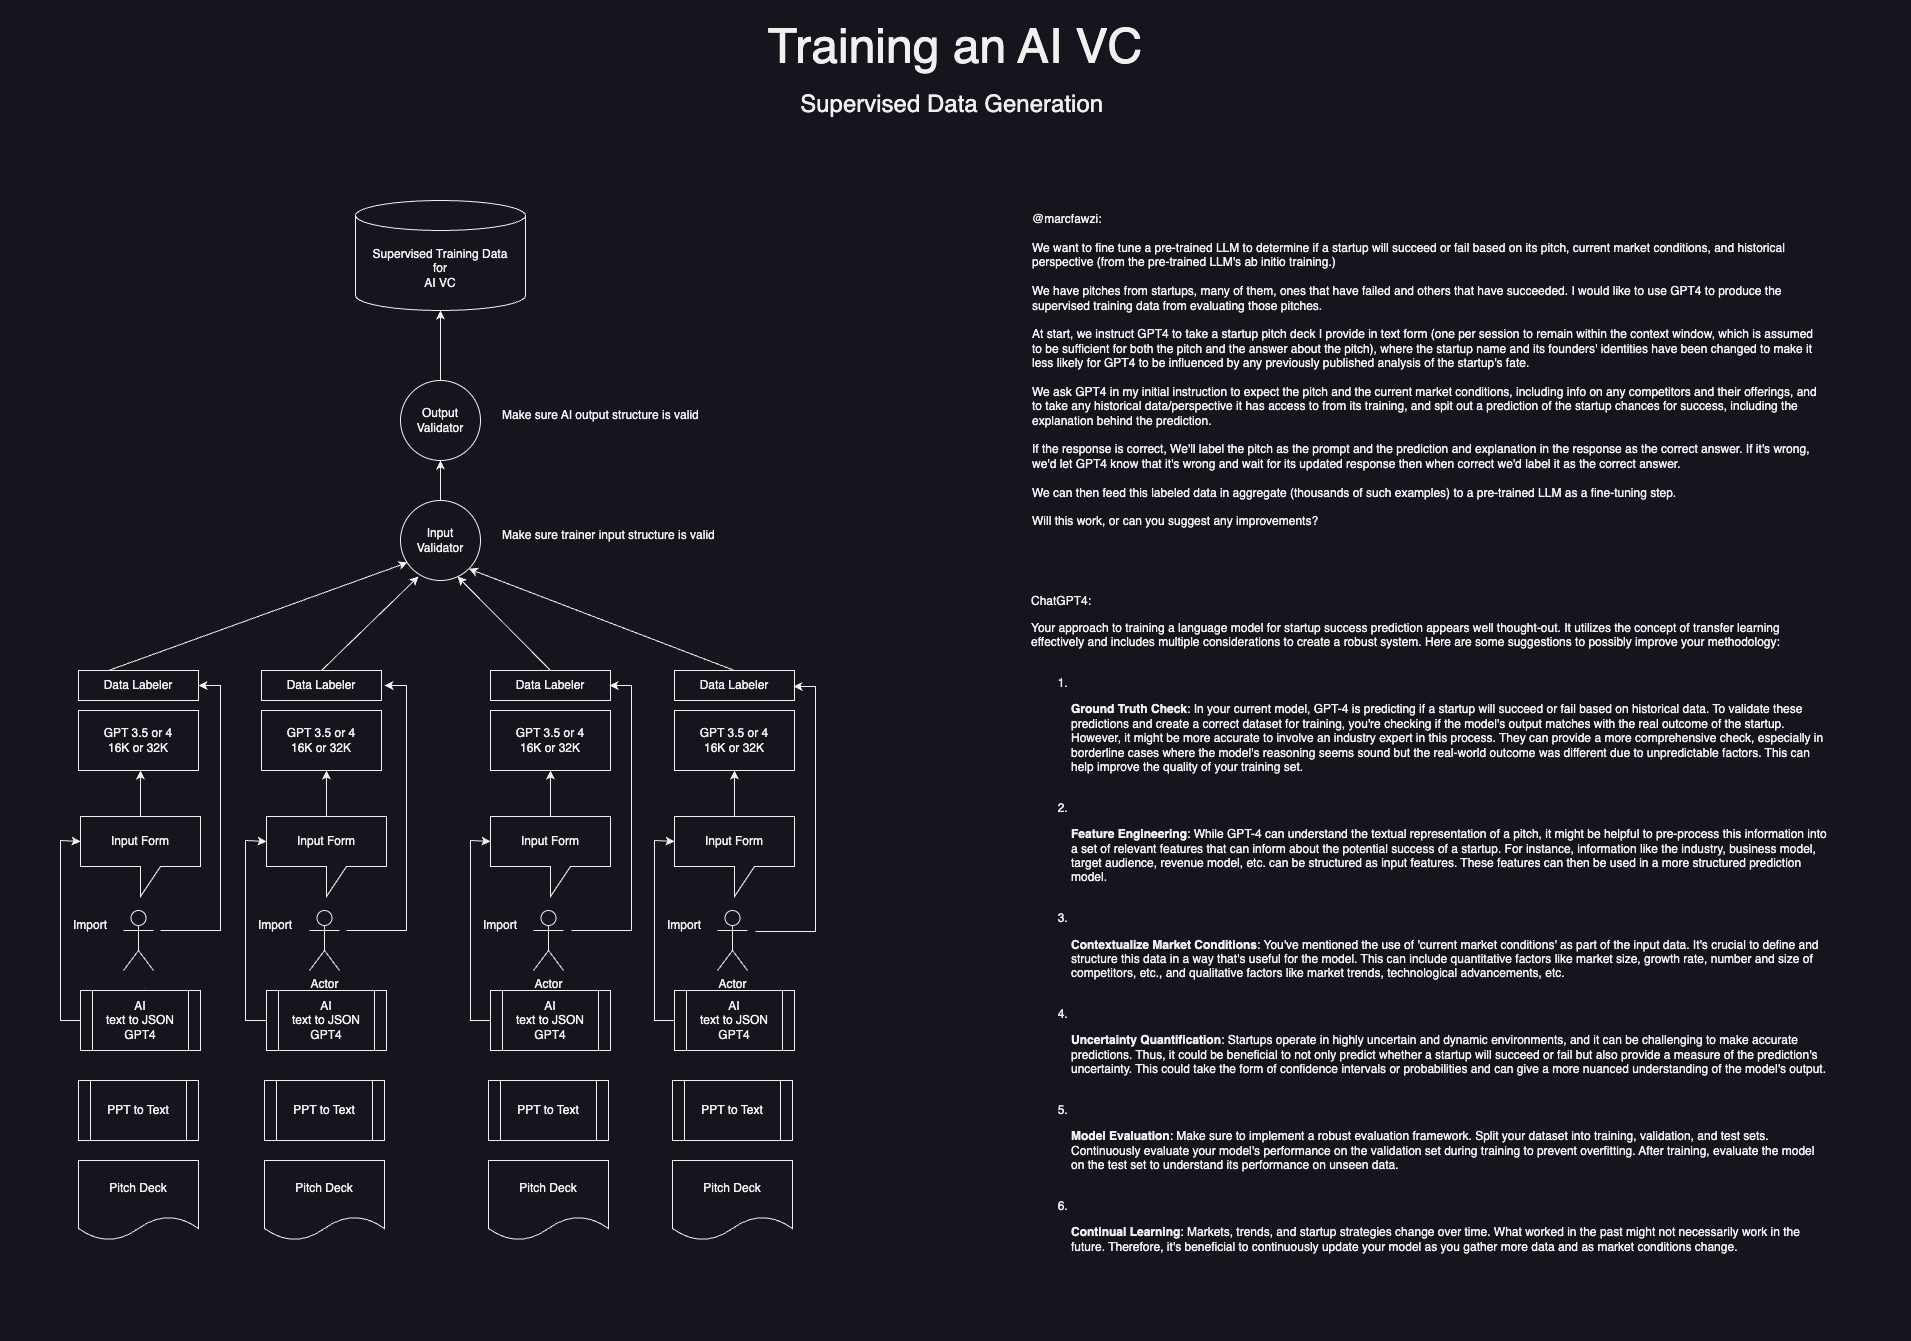

The diagram above was exported from draw.io. Its source (the exported page's mxGraphModel, read from the mxfile embedded in the PNG):
<mxGraphModel dx="1908" dy="2415" grid="1" gridSize="10" guides="1" tooltips="1" connect="1" arrows="1" fold="1" page="1" pageScale="1" pageWidth="827" pageHeight="1169" math="0" shadow="0">
  <root>
    <mxCell id="0" />
    <mxCell id="1" parent="0" />
    <mxCell id="2" value="" style="rounded=0;whiteSpace=wrap;html=1;strokeColor=none;" vertex="1" parent="1">
      <mxGeometry y="-170" width="1910" height="1340" as="geometry" />
    </mxCell>
    <mxCell id="3" value="Output&lt;br&gt;Validator" style="ellipse;whiteSpace=wrap;html=1;aspect=fixed;" vertex="1" parent="1">
      <mxGeometry x="400" y="210" width="80" height="80" as="geometry" />
    </mxCell>
    <mxCell id="4" value="GPT 3.5 or 4&lt;br&gt;16K or 32K" style="rounded=0;whiteSpace=wrap;html=1;" vertex="1" parent="1">
      <mxGeometry x="78" y="540" width="120" height="60" as="geometry" />
    </mxCell>
    <mxCell id="5" value="GPT 3.5 or 4&lt;br&gt;16K or 32K" style="rounded=0;whiteSpace=wrap;html=1;" vertex="1" parent="1">
      <mxGeometry x="261" y="540" width="120" height="60" as="geometry" />
    </mxCell>
    <mxCell id="6" value="GPT 3.5 or 4&lt;br&gt;16K or 32K" style="rounded=0;whiteSpace=wrap;html=1;" vertex="1" parent="1">
      <mxGeometry x="490" y="540" width="120" height="60" as="geometry" />
    </mxCell>
    <mxCell id="7" value="GPT 3.5 or 4&lt;br&gt;16K or 32K" style="rounded=0;whiteSpace=wrap;html=1;" vertex="1" parent="1">
      <mxGeometry x="674" y="540" width="120" height="60" as="geometry" />
    </mxCell>
    <mxCell id="8" value="Data Labeler" style="rounded=0;whiteSpace=wrap;html=1;" vertex="1" parent="1">
      <mxGeometry x="78" y="500" width="120" height="30" as="geometry" />
    </mxCell>
    <mxCell id="9" value="Data Labeler" style="rounded=0;whiteSpace=wrap;html=1;" vertex="1" parent="1">
      <mxGeometry x="261" y="500" width="120" height="30" as="geometry" />
    </mxCell>
    <mxCell id="10" value="Data Labeler" style="rounded=0;whiteSpace=wrap;html=1;" vertex="1" parent="1">
      <mxGeometry x="490" y="500" width="120" height="30" as="geometry" />
    </mxCell>
    <mxCell id="11" value="Data Labeler" style="rounded=0;whiteSpace=wrap;html=1;" vertex="1" parent="1">
      <mxGeometry x="674" y="500" width="120" height="30" as="geometry" />
    </mxCell>
    <mxCell id="12" value="Input &lt;br&gt;Validator" style="ellipse;whiteSpace=wrap;html=1;aspect=fixed;" vertex="1" parent="1">
      <mxGeometry x="400" y="330" width="80" height="80" as="geometry" />
    </mxCell>
    <mxCell id="13" value="" style="endArrow=classic;html=1;rounded=0;exitX=0.25;exitY=0;exitDx=0;exitDy=0;entryX=0.088;entryY=0.775;entryDx=0;entryDy=0;entryPerimeter=0;" edge="1" source="8" target="12" parent="1">
      <mxGeometry width="50" height="50" relative="1" as="geometry">
        <mxPoint x="390" y="440" as="sourcePoint" />
        <mxPoint x="440" y="390" as="targetPoint" />
      </mxGeometry>
    </mxCell>
    <mxCell id="14" value="" style="endArrow=classic;html=1;rounded=0;exitX=0.5;exitY=0;exitDx=0;exitDy=0;entryX=0.225;entryY=0.95;entryDx=0;entryDy=0;entryPerimeter=0;" edge="1" source="9" target="12" parent="1">
      <mxGeometry width="50" height="50" relative="1" as="geometry">
        <mxPoint x="118" y="510" as="sourcePoint" />
        <mxPoint x="396" y="408" as="targetPoint" />
      </mxGeometry>
    </mxCell>
    <mxCell id="15" value="" style="endArrow=classic;html=1;rounded=0;exitX=0.5;exitY=0;exitDx=0;exitDy=0;entryX=0.713;entryY=0.95;entryDx=0;entryDy=0;entryPerimeter=0;" edge="1" source="10" target="12" parent="1">
      <mxGeometry width="50" height="50" relative="1" as="geometry">
        <mxPoint x="300" y="510" as="sourcePoint" />
        <mxPoint x="450" y="410" as="targetPoint" />
      </mxGeometry>
    </mxCell>
    <mxCell id="16" value="" style="endArrow=classic;html=1;rounded=0;exitX=0.5;exitY=0;exitDx=0;exitDy=0;entryX=1;entryY=1;entryDx=0;entryDy=0;" edge="1" source="11" target="12" parent="1">
      <mxGeometry width="50" height="50" relative="1" as="geometry">
        <mxPoint x="450" y="510" as="sourcePoint" />
        <mxPoint x="424" y="420" as="targetPoint" />
      </mxGeometry>
    </mxCell>
    <mxCell id="17" value="Make sure trainer input structure is valid" style="text;html=1;strokeColor=none;fillColor=none;align=left;verticalAlign=middle;whiteSpace=wrap;rounded=0;" vertex="1" parent="1">
      <mxGeometry x="500" y="350" width="270" height="30" as="geometry" />
    </mxCell>
    <mxCell id="18" value="Make sure AI output structure is valid" style="text;html=1;strokeColor=none;fillColor=none;align=left;verticalAlign=middle;whiteSpace=wrap;rounded=0;" vertex="1" parent="1">
      <mxGeometry x="500" y="230" width="270" height="30" as="geometry" />
    </mxCell>
    <mxCell id="19" value="" style="endArrow=classic;html=1;rounded=0;entryX=0.5;entryY=1;entryDx=0;entryDy=0;" edge="1" source="12" target="3" parent="1">
      <mxGeometry width="50" height="50" relative="1" as="geometry">
        <mxPoint x="390" y="440" as="sourcePoint" />
        <mxPoint x="440" y="390" as="targetPoint" />
      </mxGeometry>
    </mxCell>
    <mxCell id="20" value="" style="endArrow=classic;html=1;rounded=0;exitX=0.5;exitY=0;exitDx=0;exitDy=0;" edge="1" source="3" parent="1">
      <mxGeometry width="50" height="50" relative="1" as="geometry">
        <mxPoint x="390" y="460" as="sourcePoint" />
        <mxPoint x="440" y="140" as="targetPoint" />
      </mxGeometry>
    </mxCell>
    <mxCell id="21" value="Supervised Training Data&lt;br&gt;for &lt;br&gt;AI VC" style="shape=cylinder3;whiteSpace=wrap;html=1;boundedLbl=1;backgroundOutline=1;size=15;" vertex="1" parent="1">
      <mxGeometry x="355" y="30" width="170" height="110" as="geometry" />
    </mxCell>
    <mxCell id="22" value="Actor" style="shape=umlActor;verticalLabelPosition=bottom;verticalAlign=top;html=1;outlineConnect=0;" vertex="1" parent="1">
      <mxGeometry x="123" y="740" width="30" height="60" as="geometry" />
    </mxCell>
    <mxCell id="23" value="" style="rounded=0;whiteSpace=wrap;html=1;strokeColor=none;" vertex="1" parent="1">
      <mxGeometry x="70" y="808" width="730" height="10" as="geometry" />
    </mxCell>
    <mxCell id="24" value="Pitch Deck" style="shape=document;whiteSpace=wrap;html=1;boundedLbl=1;" vertex="1" parent="1">
      <mxGeometry x="78" y="990" width="120" height="80" as="geometry" />
    </mxCell>
    <mxCell id="25" value="PPT to Text" style="shape=process;whiteSpace=wrap;html=1;backgroundOutline=1;" vertex="1" parent="1">
      <mxGeometry x="78" y="910" width="120" height="60" as="geometry" />
    </mxCell>
    <mxCell id="26" value="AI &lt;br&gt;text to JSON&lt;br&gt;GPT4" style="shape=process;whiteSpace=wrap;html=1;backgroundOutline=1;" vertex="1" parent="1">
      <mxGeometry x="80" y="820" width="120" height="60" as="geometry" />
    </mxCell>
    <mxCell id="27" value="Input Form" style="shape=callout;whiteSpace=wrap;html=1;perimeter=calloutPerimeter;" vertex="1" parent="1">
      <mxGeometry x="80" y="646" width="120" height="80" as="geometry" />
    </mxCell>
    <mxCell id="28" value="" style="endArrow=classic;html=1;rounded=0;exitX=0;exitY=0.5;exitDx=0;exitDy=0;entryX=0;entryY=0;entryDx=0;entryDy=25;entryPerimeter=0;" edge="1" source="26" target="27" parent="1">
      <mxGeometry width="50" height="50" relative="1" as="geometry">
        <mxPoint x="20" y="838" as="sourcePoint" />
        <mxPoint x="40" y="650" as="targetPoint" />
        <Array as="points">
          <mxPoint x="60" y="850" />
          <mxPoint x="60" y="670" />
        </Array>
      </mxGeometry>
    </mxCell>
    <mxCell id="29" value="Import" style="text;html=1;strokeColor=none;fillColor=none;align=center;verticalAlign=middle;whiteSpace=wrap;rounded=0;" vertex="1" parent="1">
      <mxGeometry x="60" y="740" width="60" height="30" as="geometry" />
    </mxCell>
    <mxCell id="30" value="" style="endArrow=classic;html=1;rounded=0;exitX=0.5;exitY=0;exitDx=0;exitDy=0;exitPerimeter=0;" edge="1" source="27" parent="1">
      <mxGeometry width="50" height="50" relative="1" as="geometry">
        <mxPoint x="410" y="770" as="sourcePoint" />
        <mxPoint x="140" y="600" as="targetPoint" />
      </mxGeometry>
    </mxCell>
    <mxCell id="31" value="Actor" style="shape=umlActor;verticalLabelPosition=bottom;verticalAlign=top;html=1;outlineConnect=0;" vertex="1" parent="1">
      <mxGeometry x="309" y="740" width="30" height="60" as="geometry" />
    </mxCell>
    <mxCell id="32" value="Pitch Deck" style="shape=document;whiteSpace=wrap;html=1;boundedLbl=1;" vertex="1" parent="1">
      <mxGeometry x="264" y="990" width="120" height="80" as="geometry" />
    </mxCell>
    <mxCell id="33" value="PPT to Text" style="shape=process;whiteSpace=wrap;html=1;backgroundOutline=1;" vertex="1" parent="1">
      <mxGeometry x="264" y="910" width="120" height="60" as="geometry" />
    </mxCell>
    <mxCell id="34" value="AI &lt;br&gt;text to JSON&lt;br&gt;GPT4" style="shape=process;whiteSpace=wrap;html=1;backgroundOutline=1;" vertex="1" parent="1">
      <mxGeometry x="266" y="820" width="120" height="60" as="geometry" />
    </mxCell>
    <mxCell id="35" value="Input Form" style="shape=callout;whiteSpace=wrap;html=1;perimeter=calloutPerimeter;" vertex="1" parent="1">
      <mxGeometry x="266" y="646" width="120" height="80" as="geometry" />
    </mxCell>
    <mxCell id="36" value="" style="endArrow=classic;html=1;rounded=0;exitX=0;exitY=0.5;exitDx=0;exitDy=0;entryX=0;entryY=0;entryDx=0;entryDy=25;entryPerimeter=0;" edge="1" source="34" target="35" parent="1">
      <mxGeometry width="50" height="50" relative="1" as="geometry">
        <mxPoint x="205" y="838" as="sourcePoint" />
        <mxPoint x="225" y="650" as="targetPoint" />
        <Array as="points">
          <mxPoint x="245" y="850" />
          <mxPoint x="245" y="670" />
        </Array>
      </mxGeometry>
    </mxCell>
    <mxCell id="37" value="Import" style="text;html=1;strokeColor=none;fillColor=none;align=center;verticalAlign=middle;whiteSpace=wrap;rounded=0;" vertex="1" parent="1">
      <mxGeometry x="245" y="740" width="60" height="30" as="geometry" />
    </mxCell>
    <mxCell id="38" value="" style="endArrow=classic;html=1;rounded=0;exitX=0.5;exitY=0;exitDx=0;exitDy=0;exitPerimeter=0;" edge="1" source="35" parent="1">
      <mxGeometry width="50" height="50" relative="1" as="geometry">
        <mxPoint x="596" y="770" as="sourcePoint" />
        <mxPoint x="326" y="600" as="targetPoint" />
      </mxGeometry>
    </mxCell>
    <mxCell id="39" value="Actor" style="shape=umlActor;verticalLabelPosition=bottom;verticalAlign=top;html=1;outlineConnect=0;" vertex="1" parent="1">
      <mxGeometry x="533" y="740" width="30" height="60" as="geometry" />
    </mxCell>
    <mxCell id="40" value="Pitch Deck" style="shape=document;whiteSpace=wrap;html=1;boundedLbl=1;" vertex="1" parent="1">
      <mxGeometry x="488" y="990" width="120" height="80" as="geometry" />
    </mxCell>
    <mxCell id="41" value="PPT to Text" style="shape=process;whiteSpace=wrap;html=1;backgroundOutline=1;" vertex="1" parent="1">
      <mxGeometry x="488" y="910" width="120" height="60" as="geometry" />
    </mxCell>
    <mxCell id="42" value="AI &lt;br&gt;text to JSON&lt;br&gt;GPT4" style="shape=process;whiteSpace=wrap;html=1;backgroundOutline=1;" vertex="1" parent="1">
      <mxGeometry x="490" y="820" width="120" height="60" as="geometry" />
    </mxCell>
    <mxCell id="43" value="Input Form" style="shape=callout;whiteSpace=wrap;html=1;perimeter=calloutPerimeter;" vertex="1" parent="1">
      <mxGeometry x="490" y="646" width="120" height="80" as="geometry" />
    </mxCell>
    <mxCell id="44" value="" style="endArrow=classic;html=1;rounded=0;exitX=0;exitY=0.5;exitDx=0;exitDy=0;entryX=0;entryY=0;entryDx=0;entryDy=25;entryPerimeter=0;" edge="1" source="42" target="43" parent="1">
      <mxGeometry width="50" height="50" relative="1" as="geometry">
        <mxPoint x="430" y="838" as="sourcePoint" />
        <mxPoint x="450" y="650" as="targetPoint" />
        <Array as="points">
          <mxPoint x="470" y="850" />
          <mxPoint x="470" y="670" />
        </Array>
      </mxGeometry>
    </mxCell>
    <mxCell id="45" value="Import" style="text;html=1;strokeColor=none;fillColor=none;align=center;verticalAlign=middle;whiteSpace=wrap;rounded=0;" vertex="1" parent="1">
      <mxGeometry x="470" y="740" width="60" height="30" as="geometry" />
    </mxCell>
    <mxCell id="46" value="" style="endArrow=classic;html=1;rounded=0;exitX=0.5;exitY=0;exitDx=0;exitDy=0;exitPerimeter=0;" edge="1" source="43" parent="1">
      <mxGeometry width="50" height="50" relative="1" as="geometry">
        <mxPoint x="820" y="770" as="sourcePoint" />
        <mxPoint x="550" y="600" as="targetPoint" />
      </mxGeometry>
    </mxCell>
    <mxCell id="47" value="Actor" style="shape=umlActor;verticalLabelPosition=bottom;verticalAlign=top;html=1;outlineConnect=0;" vertex="1" parent="1">
      <mxGeometry x="717" y="740" width="30" height="60" as="geometry" />
    </mxCell>
    <mxCell id="48" value="Pitch Deck" style="shape=document;whiteSpace=wrap;html=1;boundedLbl=1;" vertex="1" parent="1">
      <mxGeometry x="672" y="990" width="120" height="80" as="geometry" />
    </mxCell>
    <mxCell id="49" value="PPT to Text" style="shape=process;whiteSpace=wrap;html=1;backgroundOutline=1;" vertex="1" parent="1">
      <mxGeometry x="672" y="910" width="120" height="60" as="geometry" />
    </mxCell>
    <mxCell id="50" value="AI &lt;br&gt;text to JSON&lt;br&gt;GPT4" style="shape=process;whiteSpace=wrap;html=1;backgroundOutline=1;" vertex="1" parent="1">
      <mxGeometry x="674" y="820" width="120" height="60" as="geometry" />
    </mxCell>
    <mxCell id="51" value="Input Form" style="shape=callout;whiteSpace=wrap;html=1;perimeter=calloutPerimeter;" vertex="1" parent="1">
      <mxGeometry x="674" y="646" width="120" height="80" as="geometry" />
    </mxCell>
    <mxCell id="52" value="" style="endArrow=classic;html=1;rounded=0;exitX=0;exitY=0.5;exitDx=0;exitDy=0;entryX=0;entryY=0;entryDx=0;entryDy=25;entryPerimeter=0;" edge="1" source="50" target="51" parent="1">
      <mxGeometry width="50" height="50" relative="1" as="geometry">
        <mxPoint x="614" y="838" as="sourcePoint" />
        <mxPoint x="634" y="650" as="targetPoint" />
        <Array as="points">
          <mxPoint x="654" y="850" />
          <mxPoint x="654" y="670" />
        </Array>
      </mxGeometry>
    </mxCell>
    <mxCell id="53" value="Import" style="text;html=1;strokeColor=none;fillColor=none;align=center;verticalAlign=middle;whiteSpace=wrap;rounded=0;" vertex="1" parent="1">
      <mxGeometry x="654" y="740" width="60" height="30" as="geometry" />
    </mxCell>
    <mxCell id="54" value="" style="endArrow=classic;html=1;rounded=0;exitX=0.5;exitY=0;exitDx=0;exitDy=0;exitPerimeter=0;" edge="1" source="51" parent="1">
      <mxGeometry width="50" height="50" relative="1" as="geometry">
        <mxPoint x="1004" y="770" as="sourcePoint" />
        <mxPoint x="734" y="600" as="targetPoint" />
      </mxGeometry>
    </mxCell>
    <mxCell id="55" value="&lt;font style=&quot;&quot;&gt;&lt;font style=&quot;font-size: 48px;&quot;&gt;Training an AI VC&lt;br&gt;&lt;/font&gt;&lt;br&gt;&lt;span style=&quot;font-size: 24px;&quot;&gt;Supervised Data Generation&amp;nbsp;&lt;br&gt;&lt;/span&gt;&lt;br&gt;&lt;/font&gt;" style="text;html=1;strokeColor=none;fillColor=none;align=center;verticalAlign=middle;whiteSpace=wrap;rounded=0;" vertex="1" parent="1">
      <mxGeometry x="695" y="-110" width="520" height="30" as="geometry" />
    </mxCell>
    <mxCell id="56" value="" style="endArrow=none;html=1;rounded=0;exitX=1;exitY=0.5;exitDx=0;exitDy=0;startArrow=classic;startFill=1;endFill=0;" edge="1" source="8" parent="1">
      <mxGeometry width="50" height="50" relative="1" as="geometry">
        <mxPoint x="490" y="750" as="sourcePoint" />
        <mxPoint x="160" y="760" as="targetPoint" />
        <Array as="points">
          <mxPoint x="220" y="515" />
          <mxPoint x="220" y="760" />
        </Array>
      </mxGeometry>
    </mxCell>
    <mxCell id="57" value="" style="endArrow=none;html=1;rounded=0;exitX=1;exitY=0.5;exitDx=0;exitDy=0;startArrow=classic;startFill=1;endFill=0;" edge="1" parent="1">
      <mxGeometry width="50" height="50" relative="1" as="geometry">
        <mxPoint x="384" y="515" as="sourcePoint" />
        <mxPoint x="346" y="760" as="targetPoint" />
        <Array as="points">
          <mxPoint x="406" y="515" />
          <mxPoint x="406" y="760" />
        </Array>
      </mxGeometry>
    </mxCell>
    <mxCell id="58" value="" style="endArrow=none;html=1;rounded=0;exitX=1;exitY=0.5;exitDx=0;exitDy=0;startArrow=classic;startFill=1;endFill=0;" edge="1" parent="1">
      <mxGeometry width="50" height="50" relative="1" as="geometry">
        <mxPoint x="609" y="515" as="sourcePoint" />
        <mxPoint x="571" y="760" as="targetPoint" />
        <Array as="points">
          <mxPoint x="631" y="515" />
          <mxPoint x="631" y="760" />
        </Array>
      </mxGeometry>
    </mxCell>
    <mxCell id="59" value="" style="endArrow=none;html=1;rounded=0;exitX=1;exitY=0.5;exitDx=0;exitDy=0;startArrow=classic;startFill=1;endFill=0;" edge="1" parent="1">
      <mxGeometry width="50" height="50" relative="1" as="geometry">
        <mxPoint x="793" y="516" as="sourcePoint" />
        <mxPoint x="755" y="761" as="targetPoint" />
        <Array as="points">
          <mxPoint x="815" y="516" />
          <mxPoint x="815" y="761" />
        </Array>
      </mxGeometry>
    </mxCell>
    <mxCell id="60" value="&lt;div style=&quot;&quot;&gt;@marcfawzi:&lt;/div&gt;&lt;div style=&quot;&quot;&gt;&lt;br&gt;&lt;/div&gt;&lt;div style=&quot;&quot;&gt;We want to fine tune a pre-trained LLM  to determine if a startup will succeed or fail based on its pitch, current market conditions, and historical perspective (from the pre-trained LLM's ab initio training.)&lt;br&gt;&lt;br&gt;We have pitches from startups, many of them, ones that have failed and others that have succeeded. I would like to use GPT4 to produce the supervised training data from evaluating those pitches.&lt;br&gt;&lt;br&gt;At start, we instruct GPT4 to take a startup pitch deck I provide in text form (one per session to remain within the context window, which is assumed to be sufficient for both the pitch and the answer about the pitch), where the startup name and its founders' identities have been changed to make it less likely for GPT4 to be influenced by any previously published analysis of the startup's fate. &lt;br&gt;&lt;br&gt;We ask GPT4 in my initial instruction to expect the pitch and the current market conditions, including info on any competitors and their offerings, and to take any historical data/perspective it has access to from its training, and spit out a prediction of the startup chances for success, including the explanation behind the prediction.&lt;br&gt;&lt;br&gt;If the response is correct, We'll label the pitch as the prompt and the prediction and explanation in the response as the correct answer. If it's wrong, we'd let GPT4 know that it's wrong and wait for its updated response then when correct we'd label it as the correct answer.   &lt;br&gt;&lt;br&gt;We can then feed this labeled data in aggregate (thousands of such examples) to a pre-trained LLM as a fine-tuning step. &lt;br&gt;&lt;br&gt;Will this work, or can you suggest any improvements?&lt;br&gt;&lt;/div&gt;" style="text;html=1;strokeColor=none;fillColor=none;align=left;verticalAlign=middle;whiteSpace=wrap;rounded=0;" vertex="1" parent="1">
      <mxGeometry x="1030" y="130" width="790" height="140" as="geometry" />
    </mxCell>
    <mxCell id="61" value="&lt;div style=&quot;&quot;&gt;&lt;p&gt;ChatGPT4:&lt;/p&gt;&lt;p&gt;Your approach to training a language model for startup success prediction appears well thought-out. It utilizes the concept of transfer learning effectively and includes multiple considerations to create a robust system. Here are some suggestions to possibly improve your methodology:&lt;/p&gt;&lt;ol&gt;&lt;br&gt;&lt;li&gt;&lt;br&gt;&lt;p&gt;&lt;strong&gt;Ground Truth Check&lt;/strong&gt;: In your current model, GPT-4 is predicting if a startup will succeed or fail based on historical data. To validate these predictions and create a correct dataset for training, you're checking if the model's output matches with the real outcome of the startup. However, it might be more accurate to involve an industry expert in this process. They can provide a more comprehensive check, especially in borderline cases where the model's reasoning seems sound but the real-world outcome was different due to unpredictable factors. This can help improve the quality of your training set.&lt;/p&gt;&lt;/li&gt;&lt;br&gt;&lt;li&gt;&lt;br&gt;&lt;p&gt;&lt;strong&gt;Feature Engineering&lt;/strong&gt;: While GPT-4 can understand the textual representation of a pitch, it might be helpful to pre-process this information into a set of relevant features that can inform about the potential success of a startup. For instance, information like the industry, business model, target audience, revenue model, etc. can be structured as input features. These features can then be used in a more structured prediction model.&lt;/p&gt;&lt;/li&gt;&lt;br&gt;&lt;li&gt;&lt;br&gt;&lt;p&gt;&lt;strong&gt;Contextualize Market Conditions&lt;/strong&gt;: You've mentioned the use of 'current market conditions' as part of the input data. It's crucial to define and structure this data in a way that's useful for the model. This can include quantitative factors like market size, growth rate, number and size of competitors, etc., and qualitative factors like market trends, technological advancements, etc.&lt;/p&gt;&lt;/li&gt;&lt;br&gt;&lt;li&gt;&lt;br&gt;&lt;p&gt;&lt;strong&gt;Uncertainty Quantification&lt;/strong&gt;: Startups operate in highly uncertain and dynamic environments, and it can be challenging to make accurate predictions. Thus, it could be beneficial to not only predict whether a startup will succeed or fail but also provide a measure of the prediction's uncertainty. This could take the form of confidence intervals or probabilities and can give a more nuanced understanding of the model's output.&lt;/p&gt;&lt;/li&gt;&lt;br&gt;&lt;li&gt;&lt;br&gt;&lt;p&gt;&lt;strong&gt;Model Evaluation&lt;/strong&gt;: Make sure to implement a robust evaluation framework. Split your dataset into training, validation, and test sets. Continuously evaluate your model's performance on the validation set during training to prevent overfitting. After training, evaluate the model on the test set to understand its performance on unseen data.&lt;/p&gt;&lt;/li&gt;&lt;br&gt;&lt;li&gt;&lt;br&gt;&lt;p&gt;&lt;strong&gt;Continual Learning&lt;/strong&gt;: Markets, trends, and startup strategies change over time. What worked in the past might not necessarily work in the future. Therefore, it's beneficial to continuously update your model as you gather more data and as market conditions change.&lt;/p&gt;&lt;br&gt;&lt;/li&gt;&lt;/ol&gt;&lt;/div&gt;" style="text;html=1;strokeColor=none;fillColor=none;align=left;verticalAlign=middle;whiteSpace=wrap;rounded=0;" vertex="1" parent="1">
      <mxGeometry x="1029" y="697" width="800" height="140" as="geometry" />
    </mxCell>
  </root>
</mxGraphModel>